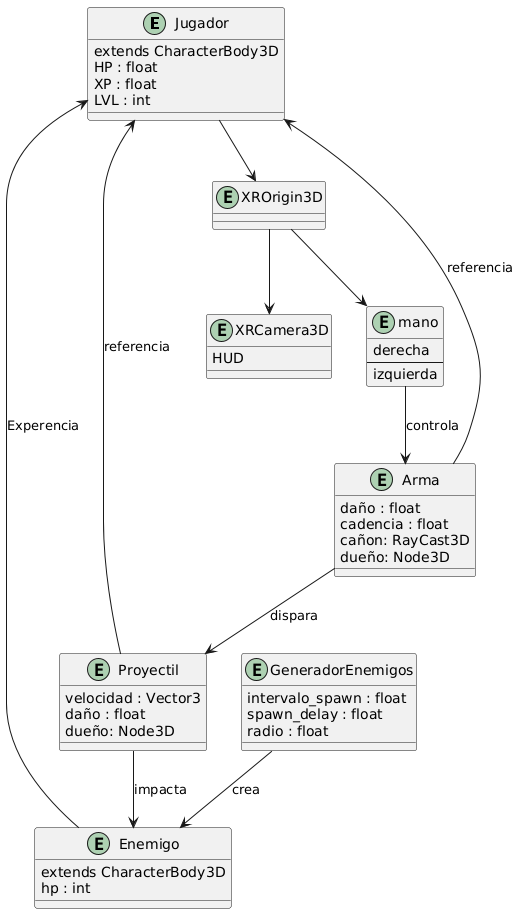

The diagram above was rendered by PlantUML. Its source (embedded in the PNG):
@startuml
entity "Jugador" as Jugador {
  extends CharacterBody3D
HP : float
XP : float
LVL : int
}

entity "XROrigin3D" as XROrigin3D{
}

entity "XRCamera3D" as XRCamera3D{
HUD
}

entity "mano" as mano{
derecha
--
izquierda
}

entity "Enemigo" as Enemigo {
  extends CharacterBody3D
  hp : int
}

entity "Arma" as Arma {
  daño : float
cadencia : float
cañon: RayCast3D
dueño: Node3D
}

entity "Proyectil" as Proyectil {
  velocidad : Vector3
  daño : float
dueño: Node3D
}

entity "GeneradorEnemigos" as Generador {
  intervalo_spawn : float
spawn_delay : float
radio : float
}

Jugador --> XROrigin3D
XROrigin3D --> XRCamera3D
XROrigin3D --> mano
mano --> Arma : controla 
Arma --> Jugador : referencia
Arma --> Proyectil : dispara
Proyectil --> Jugador : referencia
Proyectil --> Enemigo : impacta
Generador --> Enemigo : crea
Enemigo  --> Jugador : Experencia
@enduml